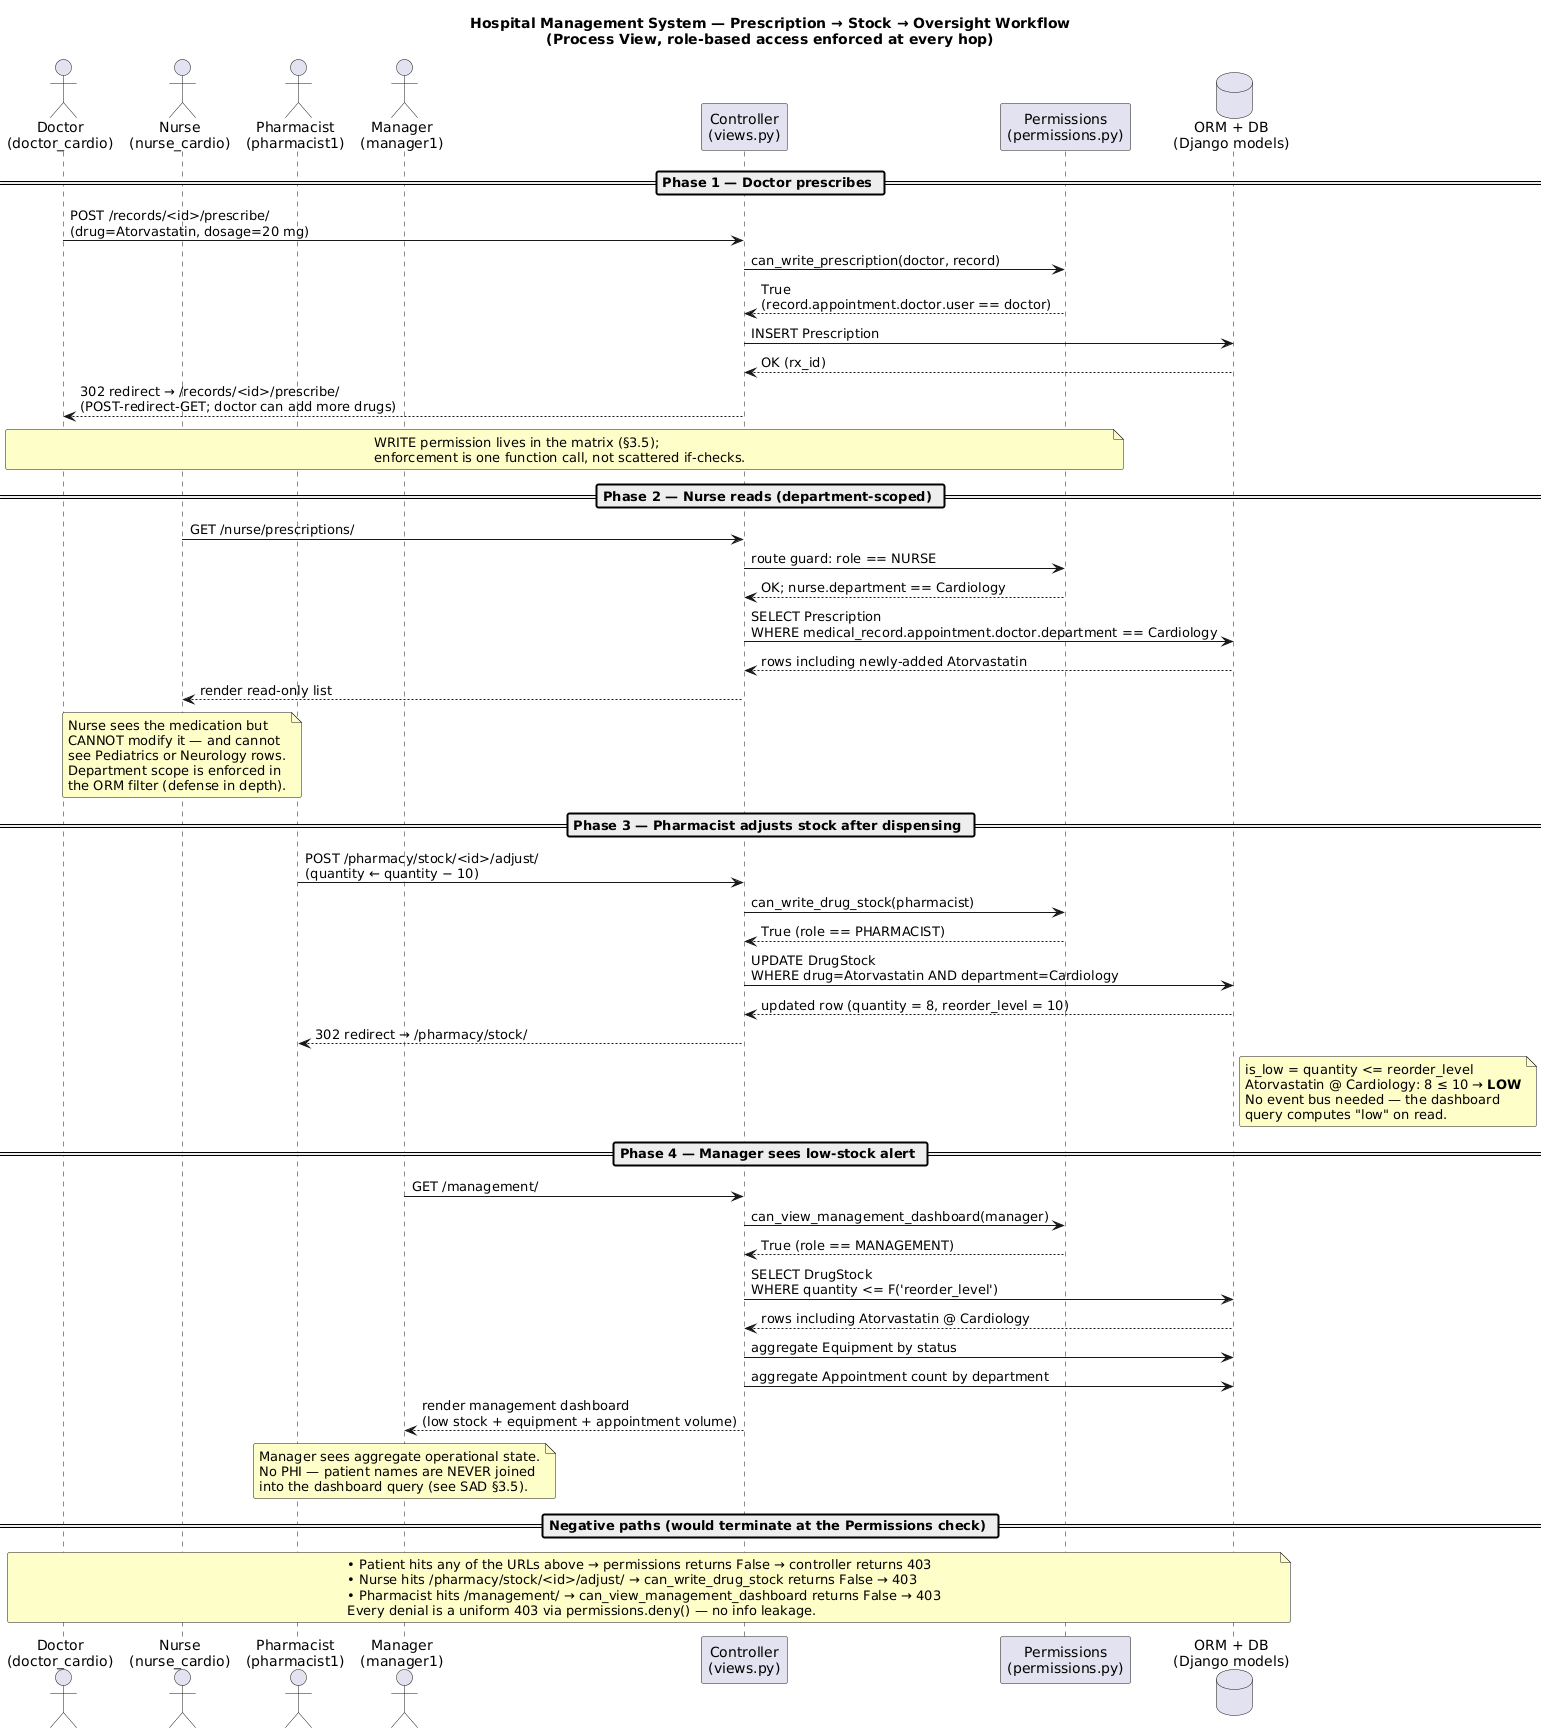

The diagram above was rendered by PlantUML. Its source (embedded in the PNG):
@startuml
title Hospital Management System — Prescription → Stock → Oversight Workflow\n(Process View, role-based access enforced at every hop)

skinparam sequenceArrowThickness 1
skinparam shadowing false
skinparam roundCorner 4
skinparam noteBackgroundColor #FEFEC8

actor "Doctor\n(doctor_cardio)" as D
actor "Nurse\n(nurse_cardio)" as N
actor "Pharmacist\n(pharmacist1)" as P
actor "Manager\n(manager1)" as M

participant "Controller\n(views.py)" as C
participant "Permissions\n(permissions.py)" as Perm
database "ORM + DB\n(Django models)" as DB

== Phase 1 — Doctor prescribes ==

D -> C  : POST /records/<id>/prescribe/\n(drug=Atorvastatin, dosage=20 mg)
C -> Perm : can_write_prescription(doctor, record)
Perm --> C : True\n(record.appointment.doctor.user == doctor)
C -> DB  : INSERT Prescription
DB --> C : OK (rx_id)
C --> D  : 302 redirect → /records/<id>/prescribe/\n(POST-redirect-GET; doctor can add more drugs)

note over D, Perm
  WRITE permission lives in the matrix (§3.5);
  enforcement is one function call, not scattered if-checks.
end note

== Phase 2 — Nurse reads (department-scoped) ==

N -> C  : GET /nurse/prescriptions/
C -> Perm : route guard: role == NURSE
Perm --> C : OK; nurse.department == Cardiology
C -> DB  : SELECT Prescription\nWHERE medical_record.appointment.doctor.department == Cardiology
DB --> C : rows including newly-added Atorvastatin
C --> N  : render read-only list

note over N
  Nurse sees the medication but
  CANNOT modify it — and cannot
  see Pediatrics or Neurology rows.
  Department scope is enforced in
  the ORM filter (defense in depth).
end note

== Phase 3 — Pharmacist adjusts stock after dispensing ==

P -> C  : POST /pharmacy/stock/<id>/adjust/\n(quantity ← quantity − 10)
C -> Perm : can_write_drug_stock(pharmacist)
Perm --> C : True (role == PHARMACIST)
C -> DB  : UPDATE DrugStock\nWHERE drug=Atorvastatin AND department=Cardiology
DB --> C : updated row (quantity = 8, reorder_level = 10)
C --> P  : 302 redirect → /pharmacy/stock/

note right of DB
  is_low = quantity <= reorder_level
  Atorvastatin @ Cardiology: 8 ≤ 10 → **LOW**
  No event bus needed — the dashboard
  query computes "low" on read.
end note

== Phase 4 — Manager sees low-stock alert ==

M -> C  : GET /management/
C -> Perm : can_view_management_dashboard(manager)
Perm --> C : True (role == MANAGEMENT)
C -> DB  : SELECT DrugStock\nWHERE quantity <= F('reorder_level')
DB --> C : rows including Atorvastatin @ Cardiology
C -> DB  : aggregate Equipment by status
C -> DB  : aggregate Appointment count by department
C --> M  : render management dashboard\n(low stock + equipment + appointment volume)

note over M
  Manager sees aggregate operational state.
  No PHI — patient names are NEVER joined
  into the dashboard query (see SAD §3.5).
end note

== Negative paths (would terminate at the Permissions check) ==

note across
  • Patient hits any of the URLs above → permissions returns False → controller returns 403
  • Nurse hits /pharmacy/stock/<id>/adjust/ → can_write_drug_stock returns False → 403
  • Pharmacist hits /management/ → can_view_management_dashboard returns False → 403
  Every denial is a uniform 403 via permissions.deny() — no info leakage.
end note
@enduml